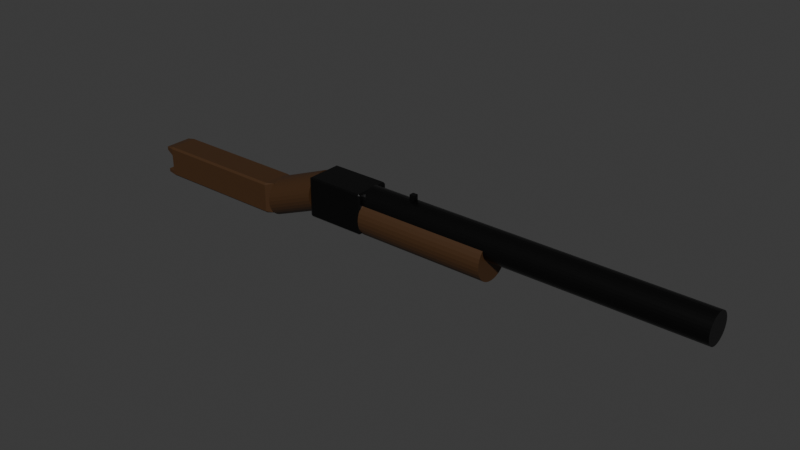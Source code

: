 # Source: West_RifleWIP.blend  (saved by Blender 4.5.87; exported with 4.5.12 LTS)
import bpy
from mathutils import Matrix  # noqa: F401  (used for matrix-valued properties, if any)

bpy.ops.wm.read_factory_settings(use_empty=True)
scene = bpy.context.scene
scene.name = 'Scene'

# ---- collections
col_collection = bpy.data.collections.new('Collection'); scene.collection.children.link(col_collection)

# ---- materials (node trees are filled in below, after node groups)
mat_material = bpy.data.materials.new('Material')
mat_material.alpha_threshold = 0.0
mat_material.roughness = 0.5
mat_material.line_color = (0.0, 0.0, 0.0, 1.0)
mat_material_001 = bpy.data.materials.new('Material.001')

# ---- material node trees
mat_material.use_nodes = True; mat_material.node_tree.nodes.clear()
_N = mat_material.node_tree.nodes; _L = mat_material.node_tree.links
n0 = _N.new('ShaderNodeOutputMaterial'); n0.name = 'Material Output'; n0.location = (300, 300)
n1 = _N.new('ShaderNodeBsdfPrincipled'); n1.name = 'Principled BSDF'; n1.location = (10, 300)
n1.inputs[0].default_value = (0.02644, 0.02644, 0.02644, 1.0)
n1.inputs[1].default_value = 0.8976
n1.inputs[2].default_value = 0.3189
n1.inputs[3].default_value = 1.45
_L.new(n1.outputs[0], n0.inputs[0])
n0.is_active_output = True
mat_material_001.use_nodes = True; mat_material_001.node_tree.nodes.clear()
_N = mat_material_001.node_tree.nodes; _L = mat_material_001.node_tree.links
n0 = _N.new('ShaderNodeBsdfPrincipled'); n0.name = 'Principled BSDF'; n0.location = (10, 300)
n0.inputs[0].default_value = (0.05744, 0.02542, 0.008493, 1.0)
n1 = _N.new('ShaderNodeOutputMaterial'); n1.name = 'Material Output'; n1.location = (300, 300)
_L.new(n0.outputs[0], n1.inputs[0])
n1.is_active_output = True

# ---- world
world_world = bpy.data.worlds.new('World'); scene.world = world_world
world_world.use_nodes = True; world_world.node_tree.nodes.clear()
_N = world_world.node_tree.nodes; _L = world_world.node_tree.links
n0 = _N.new('ShaderNodeOutputWorld'); n0.name = 'World Output'; n0.location = (300, 300)
n1 = _N.new('ShaderNodeBackground'); n1.name = 'Background'; n1.location = (10, 300)
n1.inputs[0].default_value = (0.05088, 0.05088, 0.05088, 1.0)
_L.new(n1.outputs[0], n0.inputs[0])
n0.is_active_output = True
world_world.color = (0.05088, 0.05088, 0.05088)
world_world.sun_shadow_jitter_overblur = 0.0

# ---- meshes
me_cube = bpy.data.meshes.new('Cube')
me_cube.from_pydata([(0.3358, 1.868, 2.79), (0.3358, 1.805, 2.853), (0.3985, 1.805, 2.79), (0.3358, 1.805, 0.8532), (0.3358, 1.868, 0.9159), (0.3985, 1.805, 0.9159), (0.3985, -0.06976, 2.79), (0.3358, -0.06976, 2.853), (0.3358, -0.1325, 2.79), (0.3985, -0.06976, 0.9159), (0.3358, -0.1325, 0.9159), (0.3358, -0.06976, 0.8532), (-1.539, 1.868, 2.79), (-1.601, 1.805, 2.79), (-1.539, 1.805, 2.853), (-1.601, 1.805, 0.9159), (-1.539, 1.868, 0.9159), (-1.539, 1.805, 0.8532), (-1.601, -0.06976, 2.79), (-1.539, -0.1325, 2.79), (-1.539, -0.06976, 2.853), (-1.539, -0.06976, 0.8532), (-1.539, -0.1325, 0.9159), (-1.601, -0.06976, 0.9159), (-0.6015, -11.04, 1.536), (-0.6015, -0.1237, 1.536), (-0.4449, -11.04, 1.55), (-0.4449, -0.1237, 1.55), (-0.2943, -11.04, 1.591), (-0.2943, -0.1237, 1.591), (-0.1555, -11.04, 1.658), (-0.1555, -0.1237, 1.658), (-0.03385, -11.04, 1.748), (-0.03385, -0.1237, 1.748), (0.06598, -11.04, 1.858), (0.06598, -0.1237, 1.858), (0.1402, -11.04, 1.983), (0.1402, -0.1237, 1.983), (0.1858, -11.04, 2.118), (0.1858, -0.1237, 2.118), (0.2013, -11.04, 2.26), (0.2013, -0.1237, 2.26), (0.1858, -11.04, 2.401), (0.1858, -0.1237, 2.401), (0.1402, -11.04, 2.536), (0.1402, -0.1237, 2.536), (0.06598, -11.04, 2.661), (0.06598, -0.1237, 2.661), (-0.03385, -11.04, 2.771), (-0.03385, -0.1237, 2.771), (-0.1555, -11.04, 2.861), (-0.1555, -0.1237, 2.861), (-0.2943, -11.04, 2.928), (-0.2943, -0.1237, 2.928), (-0.4449, -11.04, 2.969), (-0.4449, -0.1237, 2.969), (-0.6015, -11.04, 2.983), (-0.6015, -0.1237, 2.983), (-0.7581, -11.04, 2.969), (-0.7581, -0.1237, 2.969), (-0.9087, -11.04, 2.928), (-0.9087, -0.1237, 2.928), (-1.047, -11.04, 2.861), (-1.047, -0.1237, 2.861), (-1.169, -11.04, 2.771), (-1.169, -0.1237, 2.771), (-1.269, -11.04, 2.661), (-1.269, -0.1237, 2.661), (-1.343, -11.04, 2.536), (-1.343, -0.1237, 2.536), (-1.389, -11.04, 2.401), (-1.389, -0.1237, 2.401), (-1.404, -11.04, 2.26), (-1.404, -0.1237, 2.26), (-1.389, -11.04, 2.118), (-1.389, -0.1237, 2.118), (-1.343, -11.04, 1.983), (-1.343, -0.1237, 1.983), (-1.269, -11.04, 1.858), (-1.269, -0.1237, 1.858), (-1.169, -11.04, 1.748), (-1.169, -0.1237, 1.748), (-1.047, -11.04, 1.658), (-1.047, -0.1237, 1.658), (-0.9087, -11.04, 1.591), (-0.9087, -0.1237, 1.591), (-0.7581, -11.04, 1.55), (-0.7581, -0.1237, 1.55), (-0.6015, -4.461, 0.5776), (-0.6015, -0.1119, 0.5776), (-0.3849, -4.461, 0.5968), (-0.3849, -0.1119, 0.5968), (-0.1767, -4.461, 0.6537), (-0.1767, -0.1119, 0.6537), (0.01516, -4.461, 0.7462), (0.01516, -0.1119, 0.7462), (0.1834, -4.461, 0.8706), (0.1834, -0.1119, 0.8706), (0.3214, -4.461, 1.022), (0.3214, -0.1119, 1.022), (0.4239, -4.461, 1.195), (0.4239, -0.1119, 1.195), (0.4871, -4.461, 1.383), (0.4871, -0.1119, 1.383), (0.5084, -4.461, 1.578), (0.5084, -0.1119, 1.578), (0.4871, -4.461, 1.773), (0.4871, -0.1119, 1.773), (0.4239, -4.461, 1.961), (0.4239, -0.1119, 1.961), (0.3214, -4.461, 2.133), (0.3214, -0.1119, 2.133), (0.1834, -4.461, 2.285), (0.1834, -0.1119, 2.285), (0.01516, -4.461, 2.409), (0.01516, -0.1119, 2.409), (-0.1767, -4.461, 2.502), (-0.1767, -0.1119, 2.502), (-0.3849, -4.461, 2.559), (-0.3849, -0.1119, 2.559), (-0.6015, -4.461, 2.578), (-0.6015, -0.1119, 2.578), (-0.818, -4.461, 2.559), (-0.818, -0.1119, 2.559), (-1.026, -4.461, 2.502), (-1.026, -0.1119, 2.502), (-1.218, -4.461, 2.409), (-1.218, -0.1119, 2.409), (-1.386, -4.461, 2.285), (-1.386, -0.1119, 2.285), (-1.524, -4.461, 2.133), (-1.524, -0.1119, 2.133), (-1.627, -4.461, 1.961), (-1.627, -0.1119, 1.961), (-1.69, -4.461, 1.773), (-1.69, -0.1119, 1.773), (-1.711, -4.461, 1.578), (-1.711, -0.1119, 1.578), (-1.69, -4.461, 1.383), (-1.69, -0.1119, 1.383), (-1.627, -4.461, 1.195), (-1.627, -0.1119, 1.195), (-1.524, -4.461, 1.022), (-1.524, -0.1119, 1.022), (-1.386, -4.461, 0.8706), (-1.386, -0.1119, 0.8706), (-1.218, -4.461, 0.7462), (-1.218, -0.1119, 0.7462), (-1.026, -4.461, 0.6537), (-1.026, -0.1119, 0.6537), (-0.818, -4.461, 0.5968), (-0.818, -0.1119, 0.5968), (-1.373, 3.93, -0.03644), (-1.255, 3.637, 0.05583), (-1.474, 3.93, 0.05583), (-1.255, 3.637, 1.598), (-1.373, 3.93, 1.55), (-1.474, 3.93, 1.457), (-1.373, 8.393, -0.03644), (-1.474, 8.393, 0.05583), (-1.373, 8.687, 0.05583), (-1.373, 8.393, 1.55), (-1.373, 8.687, 1.457), (-1.474, 8.393, 1.457), (0.1699, 3.93, -0.03644), (0.2714, 3.93, 0.05583), (0.05183, 3.637, 0.05583), (0.1699, 3.93, 1.55), (0.05183, 3.637, 1.598), (0.2714, 3.93, 1.457), (0.1699, 8.393, -0.03644), (0.1699, 8.687, 0.05583), (0.2714, 8.393, 0.05583), (0.1699, 8.393, 1.55), (0.2714, 8.393, 1.457), (0.1699, 8.687, 1.457), (-1.373, 8.383, 0.7566), (-1.474, 8.393, 0.7566), (0.2714, 8.393, 0.7566), (0.1699, 8.383, 0.7566), (-1.474, 8.393, 1.107), (0.1699, 8.48, 1.107), (-1.373, 8.48, 1.107), (0.2714, 8.393, 1.107), (-1.373, 8.48, 0.4062), (0.2714, 8.393, 0.4062), (-1.474, 8.393, 0.4062), (0.1699, 8.48, 0.4062), (-1.474, 8.393, 0.5814), (0.1699, 8.425, 0.5814), (-1.373, 8.425, 0.5814), (0.2714, 8.393, 0.5814), (-1.373, 8.425, 0.9318), (0.2714, 8.393, 0.9318), (-1.474, 8.393, 0.9318), (0.1699, 8.425, 0.9318), (-1.474, 8.393, 1.282), (0.1699, 8.687, 1.282), (-1.373, 8.687, 1.282), (0.2714, 8.393, 1.282), (-1.373, 8.687, 0.231), (0.2714, 8.393, 0.231), (-1.474, 8.393, 0.231), (0.1699, 8.687, 0.231), (-0.6015, 1.875, 0.8857), (-0.6015, 3.632, -0.1869), (-0.3902, 1.875, 0.9044), (-0.3902, 3.632, -0.1682), (-0.187, 1.875, 0.96), (-0.187, 3.632, -0.1127), (0.0002276, 1.875, 1.05), (0.0002276, 3.632, -0.02247), (0.1643, 1.875, 1.172), (0.1643, 3.632, 0.09891), (0.299, 1.875, 1.319), (0.299, 3.632, 0.2468), (0.3991, 1.875, 1.488), (0.3991, 3.632, 0.4155), (0.4607, 1.875, 1.671), (0.4607, 3.632, 0.5986), (0.4816, 1.875, 1.862), (0.4816, 3.632, 0.789), (0.4607, 1.875, 2.052), (0.4607, 3.632, 0.9794), (0.3991, 1.875, 2.235), (0.3991, 3.632, 1.163), (0.299, 1.875, 2.404), (0.299, 3.632, 1.331), (0.1643, 1.875, 2.552), (0.1643, 3.632, 1.479), (0.0002276, 1.875, 2.673), (0.0002276, 3.632, 1.601), (-0.187, 1.875, 2.763), (-0.187, 3.632, 1.691), (-0.3902, 1.875, 2.819), (-0.3902, 3.632, 1.746), (-0.6015, 1.875, 2.838), (-0.6015, 3.632, 1.765), (-0.8128, 1.875, 2.819), (-0.8128, 3.632, 1.746), (-1.016, 1.875, 2.763), (-1.016, 3.632, 1.691), (-1.203, 1.875, 2.673), (-1.203, 3.632, 1.601), (-1.367, 1.875, 2.552), (-1.367, 3.632, 1.479), (-1.502, 1.875, 2.404), (-1.502, 3.632, 1.331), (-1.602, 1.875, 2.235), (-1.602, 3.632, 1.163), (-1.664, 1.875, 2.052), (-1.664, 3.632, 0.9794), (-1.684, 1.875, 1.862), (-1.684, 3.632, 0.789), (-1.664, 1.875, 1.671), (-1.664, 3.632, 0.5986), (-1.602, 1.875, 1.488), (-1.602, 3.632, 0.4155), (-1.502, 1.875, 1.319), (-1.502, 3.632, 0.2468), (-1.367, 1.875, 1.172), (-1.367, 3.632, 0.09891), (-1.203, 1.875, 1.05), (-1.203, 3.632, -0.02247), (-1.016, 1.875, 0.96), (-1.016, 3.632, -0.1127), (-0.8128, 1.875, 0.9044), (-0.8128, 3.632, -0.1682), (-0.7334, -1.764, 2.88), (-0.7334, -1.764, 3.293), (-0.7334, -1.593, 2.88), (-0.7334, -1.593, 3.293), (-0.4696, -1.764, 2.88), (-0.4696, -1.764, 3.293), (-0.4696, -1.593, 2.88), (-0.4696, -1.593, 3.293)], [], [(17, 3, 11, 21), (23, 18, 13, 15), (10, 8, 19, 22), (1, 14, 20, 7), (5, 2, 6, 9), (0, 1, 2), (3, 4, 5), (6, 7, 8), (9, 10, 11), (12, 13, 14), (15, 16, 17), (18, 19, 20), (21, 22, 23), (17, 21, 23, 15), (3, 17, 16, 4), (2, 5, 4, 0), (22, 19, 18, 23), (8, 10, 9, 6), (12, 16, 15, 13), (7, 20, 19, 8), (1, 7, 6, 2), (21, 11, 10, 22), (20, 14, 13, 18), (14, 1, 0, 12), (11, 3, 5, 9), (16, 12, 0, 4), (24, 25, 27, 26), (26, 27, 29, 28), (28, 29, 31, 30), (30, 31, 33, 32), (32, 33, 35, 34), (34, 35, 37, 36), (36, 37, 39, 38), (38, 39, 41, 40), (40, 41, 43, 42), (42, 43, 45, 44), (44, 45, 47, 46), (46, 47, 49, 48), (48, 49, 51, 50), (50, 51, 53, 52), (52, 53, 55, 54), (54, 55, 57, 56), (56, 57, 59, 58), (58, 59, 61, 60), (60, 61, 63, 62), (62, 63, 65, 64), (64, 65, 67, 66), (66, 67, 69, 68), (68, 69, 71, 70), (70, 71, 73, 72), (72, 73, 75, 74), (74, 75, 77, 76), (76, 77, 79, 78), (78, 79, 81, 80), (80, 81, 83, 82), (82, 83, 85, 84), (27, 25, 87, 85, 83, 81, 79, 77, 75, 73, 71, 69, 67, 65, 63, 61, 59, 57, 55, 53, 51, 49, 47, 45, 43, 41, 39, 37, 35, 33, 31, 29), (84, 85, 87, 86), (86, 87, 25, 24), (24, 26, 28, 30, 32, 34, 36, 38, 40, 42, 44, 46, 48, 50, 52, 54, 56, 58, 60, 62, 64, 66, 68, 70, 72, 74, 76, 78, 80, 82, 84, 86), (88, 89, 91, 90), (90, 91, 93, 92), (92, 93, 95, 94), (94, 95, 97, 96), (96, 97, 99, 98), (98, 99, 101, 100), (100, 101, 103, 102), (102, 103, 105, 104), (104, 105, 107, 106), (106, 107, 109, 108), (108, 109, 111, 110), (110, 111, 113, 112), (128, 129, 131, 130), (130, 131, 133, 132), (132, 133, 135, 134), (134, 135, 137, 136), (136, 137, 139, 138), (138, 139, 141, 140), (140, 141, 143, 142), (142, 143, 145, 144), (144, 145, 147, 146), (146, 147, 149, 148), (91, 89, 151, 149, 147, 145, 143, 141, 139, 137, 135, 133, 131, 129, 127, 125, 123, 121, 119, 117, 115, 113, 111, 109, 107, 105, 103, 101, 99, 97, 95, 93), (148, 149, 151, 150), (150, 151, 89, 88), (88, 90, 92, 94, 96, 98, 100, 102, 104, 106, 108, 110, 112, 114, 116, 118, 120, 122, 124, 126, 128, 130, 132, 134, 136, 138, 140, 142, 144, 146, 148, 150), (153, 155, 157, 154), (173, 161, 156, 167), (198, 162, 175, 197), (152, 153, 154), (155, 156, 157), (158, 159, 160), (161, 162, 163), (164, 165, 166), (167, 168, 169), (170, 171, 172), (173, 174, 175), (158, 152, 154, 159), (156, 161, 163, 157), (200, 160, 159, 202), (170, 158, 160, 171), (161, 173, 175, 162), (201, 172, 171, 203), (164, 170, 172, 165), (173, 167, 169, 174), (152, 164, 166, 153), (167, 156, 155, 168), (158, 170, 164, 152), (193, 178, 179, 195), (192, 176, 177, 194), (190, 176, 179, 189), (198, 182, 180, 196), (199, 183, 181, 197), (192, 182, 181, 195), (200, 184, 187, 203), (191, 185, 187, 189), (190, 184, 186, 188), (176, 190, 188, 177), (178, 191, 189, 179), (184, 190, 189, 187), (176, 192, 195, 179), (182, 192, 194, 180), (183, 193, 195, 181), (174, 199, 197, 175), (162, 198, 196, 163), (182, 198, 197, 181), (157, 163, 196, 180, 194, 177, 188, 186, 202, 159, 154), (160, 200, 203, 171), (185, 191, 178, 193, 183, 199, 174, 169, 165, 172, 201), (168, 155, 153, 166), (168, 166, 165, 169), (185, 201, 203, 187), (184, 200, 202, 186), (204, 205, 207, 206), (206, 207, 209, 208), (208, 209, 211, 210), (210, 211, 213, 212), (212, 213, 215, 214), (214, 215, 217, 216), (216, 217, 219, 218), (218, 219, 221, 220), (220, 221, 223, 222), (222, 223, 225, 224), (224, 225, 227, 226), (226, 227, 229, 228), (228, 229, 231, 230), (230, 231, 233, 232), (232, 233, 235, 234), (234, 235, 237, 236), (236, 237, 239, 238), (238, 239, 241, 240), (240, 241, 243, 242), (242, 243, 245, 244), (244, 245, 247, 246), (246, 247, 249, 248), (248, 249, 251, 250), (250, 251, 253, 252), (252, 253, 255, 254), (254, 255, 257, 256), (256, 257, 259, 258), (258, 259, 261, 260), (260, 261, 263, 262), (262, 263, 265, 264), (207, 205, 267, 265, 263, 261, 259, 257, 255, 253, 251, 249, 247, 245, 243, 241, 239, 237, 235, 233, 231, 229, 227, 225, 223, 221, 219, 217, 215, 213, 211, 209), (264, 265, 267, 266), (266, 267, 205, 204), (204, 206, 208, 210, 212, 214, 216, 218, 220, 222, 224, 226, 228, 230, 232, 234, 236, 238, 240, 242, 244, 246, 248, 250, 252, 254, 256, 258, 260, 262, 264, 266), (268, 269, 271, 270), (270, 271, 275, 274), (274, 275, 273, 272), (272, 273, 269, 268), (270, 274, 272, 268), (275, 271, 269, 273)])
me_cube.polygons.foreach_set('material_index', [0, 0, 0, 0, 0, 0, 0, 0, 0, 0, 0, 0, 0, 0, 0, 0, 0, 0, 0, 0, 0, 0, 0, 0, 0, 0, 0, 0, 0, 0, 0, 0, 0, 0, 0, 0, 0, 0, 0, 0, 0, 0, 0, 0, 0, 0, 0, 0, 0, 0, 0, 0, 0, 0, 0, 0, 0, 0, 0, 0, 1, 1, 1, 1, 1, 1, 1, 1, 1, 1, 1, 1, 1, 1, 1, 1, 1, 1, 1, 1, 1, 1, 1, 1, 1, 1, 1, 1, 1, 1, 1, 1, 1, 1, 1, 1, 1, 1, 1, 1, 1, 1, 1, 1, 1, 1, 1, 1, 1, 1, 1, 1, 1, 1, 1, 1, 1, 1, 1, 1, 1, 1, 1, 1, 1, 1, 1, 1, 1, 1, 1, 1, 1, 1, 1, 1, 1, 1, 1, 1, 1, 1, 1, 1, 1, 1, 1, 1, 1, 1, 1, 1, 1, 1, 1, 1, 1, 1, 1, 1, 1, 1, 1, 1, 1, 1, 1, 0, 0, 0, 0, 0, 0])
_uv = me_cube.uv_layers.new(name='UVMap')
_uv.uv.foreach_set('vector', [3.824e-09, 0.8561, 1.912e-09, 0.735, 0.1195, 0.735, 0.1195, 0.8561, 0.8273, 0.8282, 0.8273, 0.7072, 0.9467, 0.7072, 0.9467, 0.8282, 0.8983, 0.1251, 0.7786, 0.1251, 0.7786, 0.004049, 0.8983, 0.004049, 0.8317, 0.9842, 0.8317, 0.8631, 0.9506, 0.8631, 0.9506, 0.9842, 0.7789, 0.281, 0.7789, 0.16, 0.8983, 0.16, 0.8983, 0.281, 0.8273, 0.9842, 0.8317, 0.9842, 0.8312, 0.9882, 0.7786, 0.2851, 0.7746, 0.281, 0.7789, 0.281, 0.7786, 0.1291, 0.7746, 0.1251, 0.7786, 0.1251, 0.1198, 0.731, 0.1237, 0.735, 0.1195, 0.735, 0.8273, 0.8631, 0.8312, 0.8591, 0.8317, 0.8631, 0.9467, 0.8282, 0.9509, 0.8282, 0.947, 0.8323, 0.7786, 4.349e-08, 0.7786, 0.004049, 0.7746, 0.004049, 0.1195, 0.8561, 0.1237, 0.8561, 0.1198, 0.8601, 3.824e-09, 0.8561, 0.1195, 0.8561, 0.1198, 0.8601, 0.0002301, 0.8601, 0.6394, 0.9978, 0.5197, 0.9978, 0.5197, 0.9937, 0.6394, 0.9937, 0.7789, 0.16, 0.7789, 0.281, 0.7746, 0.281, 0.7746, 0.16, 0.8983, 0.004049, 0.7786, 0.004049, 0.7786, 4.349e-08, 0.8983, 5.316e-08, 0.7786, 0.1251, 0.8983, 0.1251, 0.8983, 0.1291, 0.7786, 0.1291, 0.9509, 0.7072, 0.9509, 0.8282, 0.9467, 0.8282, 0.9467, 0.7072, 0.7746, 0.1251, 0.7746, 0.004049, 0.7786, 0.004049, 0.7786, 0.1251, 0.7786, 0.1559, 0.898, 0.1559, 0.8983, 0.16, 0.7789, 0.16, 0.1195, 0.8561, 0.1195, 0.735, 0.1237, 0.735, 0.1237, 0.8561, 0.8275, 0.7031, 0.947, 0.7031, 0.9467, 0.7072, 0.8273, 0.7072, 0.8317, 0.8631, 0.8317, 0.9842, 0.8273, 0.9842, 0.8273, 0.8631, 0.1195, 0.735, 1.912e-09, 0.735, 0.0002301, 0.731, 0.1198, 0.731, 0.5197, 0.9937, 0.5197, 0.8727, 0.6394, 0.8727, 0.6394, 0.9937, 0.03625, 0.000786, 0.03625, 0.7042, 0.02625, 0.7041, 0.02625, 0.0007344, 0.02625, 0.0007344, 0.02625, 0.7041, 0.01663, 0.704, 0.01663, 0.0005818, 0.01663, 0.0005818, 0.01663, 0.704, 0.007769, 0.7037, 0.007769, 0.0003338, 0.007769, 0.0003338, 0.007769, 0.7037, 0.0, 0.7034, 3.824e-09, 5.413e-08, 0.2899, 0.7027, 0.2899, 6.669e-08, 0.2969, 0.0004639, 0.2969, 0.7032, 0.2969, 0.7032, 0.2969, 0.0004639, 0.3049, 0.0008086, 0.3049, 0.7035, 0.3049, 0.7035, 0.3049, 0.0008086, 0.3135, 0.001021, 0.3135, 0.7038, 0.3135, 0.7038, 0.3135, 0.001021, 0.3225, 0.001092, 0.3225, 0.7038, 0.3225, 0.7038, 0.3225, 0.001092, 0.3316, 0.001021, 0.3316, 0.7038, 0.3316, 0.7038, 0.3316, 0.001021, 0.3402, 0.0008086, 0.3402, 0.7035, 0.3402, 0.7035, 0.3402, 0.0008086, 0.3482, 0.0004639, 0.3482, 0.7032, 0.3482, 0.7032, 0.3482, 0.0004639, 0.3552, 6.186e-08, 0.3552, 0.7027, 0.1715, 0.00165, 0.1715, 0.7011, 0.1637, 0.7004, 0.1637, 0.0009493, 0.1637, 0.0009493, 0.1637, 0.7004, 0.1549, 0.6998, 0.1549, 0.0004288, 0.1549, 0.0004288, 0.1549, 0.6998, 0.1453, 0.6995, 0.1453, 0.0001082, 0.1453, 0.0001082, 0.1453, 0.6995, 0.1353, 0.6994, 0.1353, 5.606e-08, 0.1353, 5.606e-08, 0.1353, 0.6994, 0.1253, 0.6995, 0.1253, 0.0001082, 0.1253, 0.0001082, 0.1253, 0.6995, 0.1156, 0.6998, 0.1156, 0.0004288, 0.1156, 0.0004288, 0.1156, 0.6998, 0.1068, 0.7004, 0.1068, 0.0009493, 0.1068, 0.0009493, 0.1068, 0.7004, 0.09901, 0.7011, 0.09901, 0.00165, 0.2634, 0.001092, 0.2634, 0.7038, 0.2564, 0.7034, 0.2564, 0.0006287, 0.2564, 0.0006287, 0.2564, 0.7034, 0.2484, 0.703, 0.2484, 0.000284, 0.2484, 0.000284, 0.2484, 0.703, 0.2397, 0.7028, 0.2397, 7.174e-05, 0.2397, 7.174e-05, 0.2397, 0.7028, 0.2307, 0.7027, 0.2307, 6.379e-08, 0.2307, 6.379e-08, 0.2307, 0.7027, 0.2217, 0.7028, 0.2217, 7.174e-05, 0.2217, 7.174e-05, 0.2217, 0.7028, 0.213, 0.703, 0.213, 0.000284, 0.213, 0.000284, 0.213, 0.703, 0.205, 0.7034, 0.205, 0.0006287, 0.205, 0.0006287, 0.205, 0.7034, 0.198, 0.7038, 0.198, 0.001092, 0.0725, 6.283e-08, 0.0725, 0.7034, 0.06473, 0.7037, 0.06473, 0.0003338, 0.06473, 0.0003338, 0.06473, 0.7037, 0.05587, 0.704, 0.05587, 0.0005818, 0.1998, 0.9625, 0.198, 0.9525, 0.198, 0.9424, 0.1998, 0.9324, 0.2033, 0.9231, 0.2083, 0.9148, 0.2147, 0.9077, 0.2222, 0.9023, 0.2306, 0.8985, 0.2395, 0.8967, 0.2486, 0.8969, 0.2575, 0.8991, 0.2658, 0.9032, 0.2734, 0.9089, 0.2798, 0.9163, 0.2848, 0.9248, 0.2883, 0.9343, 0.2901, 0.9442, 0.2901, 0.9544, 0.2883, 0.9643, 0.2848, 0.9736, 0.2798, 0.982, 0.2734, 0.989, 0.2658, 0.9945, 0.2575, 0.9982, 0.2486, 1.0, 0.2395, 0.9998, 0.2306, 0.9977, 0.2222, 0.9936, 0.2147, 0.9878, 0.2083, 0.9805, 0.2033, 0.9719, 0.05587, 0.0005818, 0.05587, 0.704, 0.04625, 0.7041, 0.04625, 0.0007344, 0.04625, 0.0007344, 0.04625, 0.7041, 0.03625, 0.7042, 0.03625, 0.000786, 0.09204, 0.9427, 0.09027, 0.9527, 0.0868, 0.9621, 0.08176, 0.9707, 0.07535, 0.978, 0.06782, 0.9838, 0.05944, 0.9878, 0.05055, 0.99, 0.04149, 0.9902, 0.03259, 0.9884, 0.02422, 0.9847, 0.01668, 0.9792, 0.01027, 0.9721, 0.005237, 0.9638, 0.001768, 0.9545, 4.206e-08, 0.9446, 5.64e-08, 0.9344, 0.001768, 0.9244, 0.005237, 0.915, 0.01027, 0.9064, 0.01668, 0.8991, 0.02422, 0.8933, 0.03259, 0.8893, 0.04149, 0.8871, 0.05055, 0.8869, 0.05944, 0.8887, 0.06781, 0.8924, 0.07535, 0.8979, 0.08176, 0.905, 0.0868, 0.9133, 0.09027, 0.9226, 0.09204, 0.9325, 0.6949, 0.3527, 0.6949, 0.633, 0.681, 0.633, 0.681, 0.3526, 0.681, 0.3526, 0.681, 0.633, 0.6677, 0.6328, 0.6677, 0.3524, 0.6677, 0.3524, 0.6677, 0.6328, 0.6555, 0.6324, 0.6555, 0.3521, 0.6555, 0.3521, 0.6555, 0.6324, 0.6447, 0.6319, 0.6447, 0.3516, 0.6577, 0.2801, 0.6577, 5.703e-08, 0.6674, 0.0006414, 0.6674, 0.2807, 0.6674, 0.2807, 0.6674, 0.0006414, 0.6785, 0.001118, 0.6785, 0.2812, 0.6785, 0.2812, 0.6785, 0.001118, 0.6904, 0.001411, 0.6904, 0.2815, 0.6904, 0.2815, 0.6904, 0.001411, 0.7029, 0.001511, 0.7029, 0.2816, 0.7029, 0.2816, 0.7029, 0.001511, 0.7154, 0.001411, 0.7154, 0.2815, 0.7154, 0.2815, 0.7154, 0.001411, 0.7273, 0.001118, 0.7273, 0.2812, 0.7273, 0.2812, 0.7273, 0.001118, 0.7384, 0.0006414, 0.7384, 0.2807, 0.7384, 0.2807, 0.7384, 0.0006414, 0.7481, 3.963e-08, 0.7481, 0.2801, 0.7715, 0.6317, 0.7715, 0.3516, 0.7812, 0.3523, 0.7812, 0.6323, 0.7812, 0.6323, 0.7812, 0.3523, 0.7922, 0.3527, 0.7922, 0.6328, 0.7922, 0.6328, 0.7922, 0.3527, 0.8042, 0.353, 0.8042, 0.6331, 0.8042, 0.6331, 0.8042, 0.353, 0.8167, 0.3531, 0.8167, 0.6332, 0.8167, 0.6332, 0.8167, 0.3531, 0.8291, 0.353, 0.8291, 0.6331, 0.8291, 0.6331, 0.8291, 0.353, 0.8411, 0.3527, 0.8411, 0.6328, 0.8411, 0.6328, 0.8411, 0.3527, 0.8522, 0.3523, 0.8522, 0.6323, 0.8522, 0.6323, 0.8522, 0.3523, 0.8618, 0.3516, 0.8618, 0.6317, 0.745, 0.3516, 0.745, 0.6319, 0.7342, 0.6324, 0.7342, 0.3521, 0.7342, 0.3521, 0.7342, 0.6324, 0.722, 0.6328, 0.722, 0.3524, 0.8007, 0.7662, 0.8007, 0.7802, 0.7983, 0.794, 0.7935, 0.8071, 0.7865, 0.8189, 0.7777, 0.829, 0.7673, 0.837, 0.7557, 0.8427, 0.7434, 0.8456, 0.7309, 0.8459, 0.7186, 0.8434, 0.707, 0.8383, 0.6966, 0.8307, 0.6877, 0.821, 0.6807, 0.8094, 0.6759, 0.7966, 0.6735, 0.7828, 0.6735, 0.7688, 0.6759, 0.755, 0.6807, 0.7419, 0.6877, 0.7301, 0.6966, 0.72, 0.707, 0.712, 0.7186, 0.7064, 0.7309, 0.7034, 0.7434, 0.7031, 0.7557, 0.7056, 0.7673, 0.7108, 0.7777, 0.7183, 0.7865, 0.7281, 0.7935, 0.7396, 0.7983, 0.7525, 0.722, 0.3524, 0.722, 0.6328, 0.7087, 0.633, 0.7087, 0.3526, 0.7087, 0.3526, 0.7087, 0.633, 0.6949, 0.633, 0.6949, 0.3527, 0.5197, 0.7802, 0.5197, 0.7662, 0.5222, 0.7525, 0.527, 0.7396, 0.5339, 0.7281, 0.5428, 0.7183, 0.5532, 0.7108, 0.5648, 0.7056, 0.5771, 0.7031, 0.5896, 0.7034, 0.6019, 0.7064, 0.6135, 0.712, 0.6239, 0.72, 0.6328, 0.7301, 0.6397, 0.7419, 0.6445, 0.755, 0.647, 0.7688, 0.647, 0.7828, 0.6445, 0.7966, 0.6397, 0.8094, 0.6328, 0.821, 0.6239, 0.8307, 0.6135, 0.8383, 0.6019, 0.8434, 0.5896, 0.8459, 0.5771, 0.8456, 0.5648, 0.8427, 0.5532, 0.837, 0.5428, 0.829, 0.5339, 0.8189, 0.527, 0.8071, 0.5222, 0.794, 0.3817, 0.3524, 0.4802, 0.3524, 0.4712, 0.3703, 0.3817, 0.3703, 0.6247, 0.3053, 0.5262, 0.3053, 0.5262, 0.01921, 0.6247, 0.01921, 0.1297, 0.9865, 0.1185, 0.9865, 0.1185, 0.8869, 0.1297, 0.8869, 0.4867, 0.01928, 0.4792, 5.993e-08, 0.4932, 0.01894, 0.5338, 6.379e-08, 0.5262, 0.01921, 0.5197, 0.01993, 0.4867, 0.307, 0.4932, 0.3066, 0.4867, 0.3256, 0.5262, 0.3053, 0.5262, 0.3248, 0.5197, 0.306, 0.3882, 0.01928, 0.3817, 0.01894, 0.3957, 6.573e-08, 0.6247, 0.01921, 0.6172, 6.573e-08, 0.6312, 0.01993, 0.3882, 0.307, 0.3882, 0.3256, 0.3817, 0.3066, 0.6247, 0.3053, 0.6312, 0.306, 0.6247, 0.3248, 0.4867, 0.307, 0.4867, 0.01928, 0.4932, 0.01894, 0.4932, 0.3066, 0.5262, 0.01921, 0.5262, 0.3053, 0.5197, 0.306, 0.5197, 0.01993, 0.3929, 0.6771, 0.3817, 0.6771, 0.3817, 0.6577, 0.3929, 0.6577, 0.3882, 0.307, 0.4867, 0.307, 0.4867, 0.3256, 0.3882, 0.3256, 0.5262, 0.3053, 0.6247, 0.3053, 0.6247, 0.3248, 0.5262, 0.3248, 0.5309, 0.371, 0.5197, 0.371, 0.5197, 0.3516, 0.5309, 0.3516, 0.3882, 0.01928, 0.3882, 0.307, 0.3817, 0.3066, 0.3817, 0.01894, 0.6247, 0.3053, 0.6247, 0.01921, 0.6312, 0.01993, 0.6312, 0.306, 0.4867, 0.01928, 0.3882, 0.01928, 0.3957, 6.573e-08, 0.4792, 5.993e-08, 0.6247, 0.01921, 0.5262, 0.01921, 0.5338, 6.379e-08, 0.6172, 6.573e-08, 0.4867, 0.307, 0.3882, 0.307, 0.3882, 0.01928, 0.4867, 0.01928, 0.936, 0.206, 0.9472, 0.206, 0.9472, 0.2126, 0.936, 0.2126, 0.936, 0.3122, 0.9472, 0.3122, 0.9472, 0.3187, 0.936, 0.3187, 0.9584, 0.3122, 0.9472, 0.3122, 0.9472, 0.2126, 0.9584, 0.2126, 0.46, 0.6771, 0.4488, 0.6637, 0.4488, 0.6577, 0.46, 0.6577, 0.598, 0.371, 0.5869, 0.371, 0.5869, 0.365, 0.598, 0.3516, 0.936, 0.3122, 0.9248, 0.3122, 0.9248, 0.2126, 0.936, 0.2126, 0.1715, 0.8275, 0.157, 0.8275, 0.157, 0.7279, 0.1715, 0.7279, 0.9584, 0.206, 0.9696, 0.206, 0.9696, 0.2126, 0.9584, 0.2126, 0.9584, 0.3122, 0.9696, 0.3122, 0.9696, 0.3187, 0.9584, 0.3187, 0.9472, 0.3122, 0.9584, 0.3122, 0.9584, 0.3187, 0.9472, 0.3187, 0.9472, 0.206, 0.9584, 0.206, 0.9584, 0.2126, 0.9472, 0.2126, 0.9696, 0.3122, 0.9584, 0.3122, 0.9584, 0.2126, 0.9696, 0.2126, 0.9472, 0.3122, 0.936, 0.3122, 0.936, 0.2126, 0.9472, 0.2126, 0.9248, 0.3122, 0.936, 0.3122, 0.936, 0.3187, 0.9248, 0.3187, 0.9248, 0.206, 0.936, 0.206, 0.936, 0.2126, 0.9248, 0.2126, 0.6092, 0.371, 0.598, 0.371, 0.598, 0.3516, 0.6092, 0.3516, 0.4712, 0.6771, 0.46, 0.6771, 0.46, 0.6577, 0.4712, 0.6577, 0.1696, 0.9539, 0.157, 0.9539, 0.157, 0.8543, 0.1696, 0.8543, 0.4712, 0.3703, 0.4712, 0.6577, 0.46, 0.6577, 0.4488, 0.6577, 0.4377, 0.6577, 0.4265, 0.6577, 0.4153, 0.6577, 0.4041, 0.6577, 0.3929, 0.6577, 0.3817, 0.6577, 0.3817, 0.3703, 0.4377, 0.9964, 0.4265, 0.9964, 0.4265, 0.8967, 0.4377, 0.8967, 0.5421, 0.371, 0.5533, 0.371, 0.5645, 0.371, 0.5757, 0.371, 0.5869, 0.371, 0.598, 0.371, 0.6092, 0.371, 0.6092, 0.6584, 0.5197, 0.6584, 0.5197, 0.371, 0.5309, 0.371, 0.3166, 0.8967, 0.4, 0.8967, 0.4, 0.9963, 0.3166, 0.9963, 0.6182, 0.6763, 0.5197, 0.6763, 0.5197, 0.6584, 0.6092, 0.6584, 0.5421, 0.371, 0.5309, 0.371, 0.5309, 0.3516, 0.5421, 0.365, 0.4041, 0.6637, 0.3929, 0.6771, 0.3929, 0.6577, 0.4041, 0.6577, 0.9373, 0.5587, 0.9373, 0.6759, 0.9238, 0.6759, 0.9238, 0.5586, 0.9238, 0.5586, 0.9238, 0.6759, 0.9108, 0.6757, 0.9108, 0.5584, 0.9108, 0.5584, 0.9108, 0.6757, 0.8988, 0.6753, 0.8988, 0.5581, 0.8988, 0.5581, 0.8988, 0.6753, 0.8883, 0.6749, 0.8883, 0.5576, 1.0, 0.04652, 1.0, 0.1792, 0.9923, 0.1737, 0.9923, 0.041, 0.9923, 0.041, 0.9923, 0.1737, 0.9833, 0.1676, 0.9833, 0.03492, 0.9833, 0.03492, 0.9833, 0.1676, 0.9735, 0.1612, 0.9735, 0.0285, 0.9735, 0.0285, 0.9735, 0.1612, 0.9632, 0.1547, 0.9632, 0.022, 0.9632, 0.022, 0.9632, 0.1547, 0.9527, 0.1483, 0.9527, 0.01567, 0.9527, 0.01567, 0.9527, 0.1483, 0.9426, 0.1424, 0.9426, 0.009742, 0.9426, 0.009742, 0.9426, 0.1424, 0.9332, 0.1371, 0.9332, 0.004451, 0.9332, 0.004451, 0.9332, 0.1371, 0.9248, 0.1327, 0.9248, 0.0, 0.7638, 0.8749, 0.7638, 0.9959, 0.7533, 0.995, 0.7533, 0.874, 0.7533, 0.874, 0.7533, 0.995, 0.7413, 0.9943, 0.7413, 0.8733, 0.7413, 0.8733, 0.7413, 0.9943, 0.7284, 0.9938, 0.7284, 0.8729, 0.7284, 0.8729, 0.7284, 0.9938, 0.7149, 0.9937, 0.7149, 0.8727, 0.7149, 0.8727, 0.7149, 0.9937, 0.7014, 0.9938, 0.7014, 0.8729, 0.7014, 0.8729, 0.7014, 0.9938, 0.6884, 0.9943, 0.6884, 0.8733, 0.6884, 0.8733, 0.6884, 0.9943, 0.6764, 0.995, 0.6764, 0.874, 0.6764, 0.874, 0.6764, 0.995, 0.666, 0.9959, 0.666, 0.8749, 0.9635, 0.3516, 0.9635, 0.4843, 0.9552, 0.4887, 0.9552, 0.3561, 0.9552, 0.3561, 0.9552, 0.4887, 0.9457, 0.494, 0.9457, 0.3614, 0.9457, 0.3614, 0.9457, 0.494, 0.9356, 0.5, 0.9356, 0.3673, 0.9356, 0.3673, 0.9356, 0.5, 0.9252, 0.5063, 0.9252, 0.3736, 0.9252, 0.3736, 0.9252, 0.5063, 0.9149, 0.5128, 0.9149, 0.3801, 0.9149, 0.3801, 0.9149, 0.5128, 0.905, 0.5192, 0.905, 0.3865, 0.905, 0.3865, 0.905, 0.5192, 0.8961, 0.5253, 0.8961, 0.3926, 0.8961, 0.3926, 0.8961, 0.5253, 0.8883, 0.5308, 0.8883, 0.3981, 0.9862, 0.5576, 0.9862, 0.6749, 0.9757, 0.6753, 0.9757, 0.5581, 0.9757, 0.5581, 0.9757, 0.6753, 0.9637, 0.6757, 0.9637, 0.5584, 0.2004, 0.8193, 0.198, 0.8059, 0.198, 0.7922, 0.2004, 0.7788, 0.2051, 0.7662, 0.2119, 0.755, 0.2205, 0.7455, 0.2307, 0.7381, 0.242, 0.7331, 0.254, 0.7306, 0.2662, 0.7309, 0.2782, 0.7338, 0.2895, 0.7393, 0.2997, 0.7471, 0.3083, 0.757, 0.3151, 0.7685, 0.3198, 0.7812, 0.3222, 0.7947, 0.3222, 0.8084, 0.3198, 0.8218, 0.3151, 0.8344, 0.3083, 0.8456, 0.2997, 0.8551, 0.2895, 0.8625, 0.2782, 0.8675, 0.2662, 0.8699, 0.254, 0.8697, 0.242, 0.8668, 0.2307, 0.8613, 0.2205, 0.8535, 0.2119, 0.8436, 0.2051, 0.8321, 0.9637, 0.5584, 0.9637, 0.6757, 0.9508, 0.6759, 0.9508, 0.5586, 0.9508, 0.5586, 0.9508, 0.6759, 0.9373, 0.6759, 0.9373, 0.5587, 0.4729, 0.8059, 0.4705, 0.8193, 0.4658, 0.8321, 0.459, 0.8436, 0.4504, 0.8535, 0.4402, 0.8613, 0.4289, 0.8668, 0.4169, 0.8697, 0.4047, 0.8699, 0.3927, 0.8675, 0.3814, 0.8625, 0.3712, 0.8551, 0.3626, 0.8456, 0.3558, 0.8344, 0.3511, 0.8218, 0.3487, 0.8084, 0.3487, 0.7947, 0.3511, 0.7812, 0.3558, 0.7685, 0.3626, 0.757, 0.3712, 0.7471, 0.3814, 0.7393, 0.3927, 0.7338, 0.4047, 0.7309, 0.4169, 0.7306, 0.4289, 0.7331, 0.4402, 0.7381, 0.4504, 0.7455, 0.459, 0.755, 0.4658, 0.7662, 0.4705, 0.7788, 0.4729, 0.7922, 0.9771, 0.9391, 0.9771, 0.9125, 0.988, 0.9125, 0.988, 0.9391, 0.4642, 0.9234, 0.4642, 0.8967, 0.4811, 0.8967, 0.4811, 0.9234, 0.9771, 0.8857, 0.9771, 0.8591, 0.988, 0.8591, 0.988, 0.8857, 0.4642, 0.9768, 0.4642, 0.9502, 0.4811, 0.9502, 0.4811, 0.9768, 0.1679, 0.9807, 0.1679, 0.9977, 0.157, 0.9977, 0.157, 0.9807, 0.9879, 0.9659, 0.9879, 0.983, 0.9771, 0.983, 0.9771, 0.9659])
me_cube.materials.append(mat_material)
me_cube.materials.append(mat_material_001)
me_cube.use_mirror_vertex_groups = False
me_cube.update()

# ---- objects
ob_cube = bpy.data.objects.new('Cube', me_cube)

# ---- transforms, parenting, visibility, modifiers, constraints
ob_cube.location = (0.0, -3.725e-09, 1.49e-08)
ob_cube.rotation_euler = (0.0, -0.0, 1.571)
ob_cube.scale = (0.08552, 0.1447, 0.09491)
ob_cube.lock_rotations_4d = False
ob_cube.empty_display_type = 'ARROWS'
ob_cube.lineart.crease_threshold = 0.0

# ---- collection membership
col_collection.objects.link(ob_cube)

# ---- scene / render settings (as saved in the file)
scene.frame_start = 1; scene.frame_end = 250; scene.frame_set(1)
scene.render.engine = 'BLENDER_EEVEE_NEXT'
bpy.context.view_layer.update()

# ---- added for rendering (the .blend has no active camera and no usable light): camera, sun
cam_auto = bpy.data.cameras.new('AutoCamera')
cam_auto.lens = 50.0
cam_auto.sensor_width = 36.0
cam_auto.clip_end = 1000.0
ob_auto_camera = bpy.data.objects.new('AutoCamera', cam_auto)
scene.collection.objects.link(ob_auto_camera)
ob_auto_camera.location = (2.8337, -3.24798, 2.2784)
ob_auto_camera.rotation_euler = (1.09748, -7.21219e-08, 0.694738)
scene.camera = ob_auto_camera
light_auto_sun = bpy.data.lights.new('AutoSun', 'SUN')
light_auto_sun.energy = 3.0
light_auto_sun.angle = 0.0523599
ob_auto_sun = bpy.data.objects.new('AutoSun', light_auto_sun)
scene.collection.objects.link(ob_auto_sun)
ob_auto_sun.rotation_euler = (0.872665, 0.174533, 0.523599)
bpy.context.view_layer.update()

